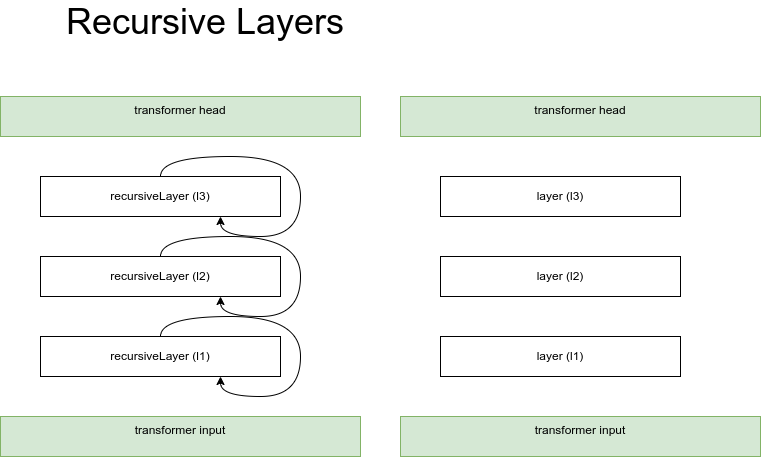

The diagram above was exported from draw.io. Its source (the exported page's mxGraphModel, read from the mxfile embedded in the PNG):
<mxGraphModel dx="1114" dy="890" grid="1" gridSize="10" guides="1" tooltips="1" connect="1" arrows="1" fold="1" page="1" pageScale="1" pageWidth="850" pageHeight="1100" math="0" shadow="0">
  <root>
    <mxCell id="0" />
    <mxCell id="1" parent="0" />
    <mxCell id="yN_6NNA6e4bb_lLPipn2-7" value="&lt;font style=&quot;font-size: 36px;&quot;&gt;Recursive Layers&lt;/font&gt;" style="text;html=1;strokeColor=none;fillColor=none;align=center;verticalAlign=middle;whiteSpace=wrap;rounded=0;" parent="1" vertex="1">
      <mxGeometry x="40" y="70" width="410" height="30" as="geometry" />
    </mxCell>
    <mxCell id="yN_6NNA6e4bb_lLPipn2-18" value="transformer head" style="rounded=0;whiteSpace=wrap;html=1;fillColor=#d5e8d4;strokeColor=#82b366;verticalAlign=top;" parent="1" vertex="1">
      <mxGeometry x="40" y="160" width="360" height="40" as="geometry" />
    </mxCell>
    <mxCell id="yN_6NNA6e4bb_lLPipn2-21" value="transformer input" style="rounded=0;whiteSpace=wrap;html=1;fillColor=#d5e8d4;strokeColor=#82b366;verticalAlign=top;" parent="1" vertex="1">
      <mxGeometry x="40" y="480" width="360" height="40" as="geometry" />
    </mxCell>
    <mxCell id="RVD_boX8sH5gL-I8M7GE-5" value="layer (l3)" style="rounded=0;whiteSpace=wrap;html=1;" parent="1" vertex="1">
      <mxGeometry x="480" y="240" width="240" height="40" as="geometry" />
    </mxCell>
    <mxCell id="RVD_boX8sH5gL-I8M7GE-9" value="transformer head" style="rounded=0;whiteSpace=wrap;html=1;fillColor=#d5e8d4;strokeColor=#82b366;verticalAlign=top;" parent="1" vertex="1">
      <mxGeometry x="440" y="160" width="360" height="40" as="geometry" />
    </mxCell>
    <mxCell id="RVD_boX8sH5gL-I8M7GE-10" value="transformer input" style="rounded=0;whiteSpace=wrap;html=1;fillColor=#d5e8d4;strokeColor=#82b366;verticalAlign=top;" parent="1" vertex="1">
      <mxGeometry x="440" y="480" width="360" height="40" as="geometry" />
    </mxCell>
    <mxCell id="RVD_boX8sH5gL-I8M7GE-11" value="layer (l2)" style="rounded=0;whiteSpace=wrap;html=1;" parent="1" vertex="1">
      <mxGeometry x="480" y="320" width="240" height="40" as="geometry" />
    </mxCell>
    <mxCell id="RVD_boX8sH5gL-I8M7GE-12" value="layer (l1)" style="rounded=0;whiteSpace=wrap;html=1;" parent="1" vertex="1">
      <mxGeometry x="480" y="400" width="240" height="40" as="geometry" />
    </mxCell>
    <mxCell id="iXio7Gw5eCZ3mNFQBBbh-5" value="recursiveLayer (l3)" style="rounded=0;whiteSpace=wrap;html=1;" vertex="1" parent="1">
      <mxGeometry x="80" y="240" width="240" height="40" as="geometry" />
    </mxCell>
    <mxCell id="iXio7Gw5eCZ3mNFQBBbh-7" value="recursiveLayer (l2)" style="rounded=0;whiteSpace=wrap;html=1;" vertex="1" parent="1">
      <mxGeometry x="80" y="320" width="240" height="40" as="geometry" />
    </mxCell>
    <mxCell id="iXio7Gw5eCZ3mNFQBBbh-9" value="recursiveLayer (l1)" style="rounded=0;whiteSpace=wrap;html=1;" vertex="1" parent="1">
      <mxGeometry x="80" y="400" width="240" height="40" as="geometry" />
    </mxCell>
    <mxCell id="iXio7Gw5eCZ3mNFQBBbh-10" style="edgeStyle=orthogonalEdgeStyle;rounded=0;orthogonalLoop=1;jettySize=auto;html=1;exitX=0.5;exitY=0;exitDx=0;exitDy=0;entryX=0.75;entryY=1;entryDx=0;entryDy=0;curved=1;" edge="1" parent="1" source="iXio7Gw5eCZ3mNFQBBbh-9" target="iXio7Gw5eCZ3mNFQBBbh-9">
      <mxGeometry relative="1" as="geometry" />
    </mxCell>
    <mxCell id="iXio7Gw5eCZ3mNFQBBbh-6" style="edgeStyle=orthogonalEdgeStyle;rounded=0;orthogonalLoop=1;jettySize=auto;html=1;exitX=0.5;exitY=0;exitDx=0;exitDy=0;entryX=0.75;entryY=1;entryDx=0;entryDy=0;curved=1;" edge="1" parent="1" source="iXio7Gw5eCZ3mNFQBBbh-5" target="iXio7Gw5eCZ3mNFQBBbh-5">
      <mxGeometry relative="1" as="geometry" />
    </mxCell>
    <mxCell id="iXio7Gw5eCZ3mNFQBBbh-8" style="edgeStyle=orthogonalEdgeStyle;rounded=0;orthogonalLoop=1;jettySize=auto;html=1;exitX=0.5;exitY=0;exitDx=0;exitDy=0;entryX=0.75;entryY=1;entryDx=0;entryDy=0;curved=1;" edge="1" parent="1" source="iXio7Gw5eCZ3mNFQBBbh-7" target="iXio7Gw5eCZ3mNFQBBbh-7">
      <mxGeometry relative="1" as="geometry" />
    </mxCell>
  </root>
</mxGraphModel>